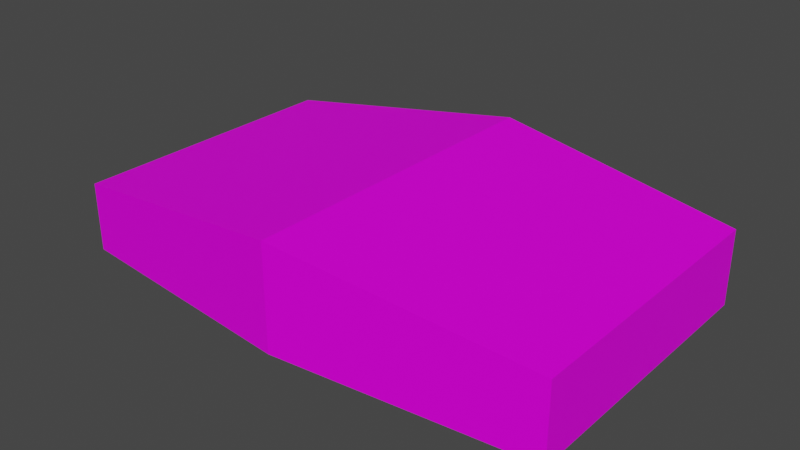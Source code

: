 # Source: ComputerMouse01.blend  (saved by Blender 4.2.66; exported with 4.5.12 LTS)
import bpy
from mathutils import Matrix  # noqa: F401  (used for matrix-valued properties, if any)

bpy.ops.wm.read_factory_settings(use_empty=True)
scene = bpy.context.scene
scene.name = 'Scene'

# ---- collections
col_collection = bpy.data.collections.new('Collection'); scene.collection.children.link(col_collection)

# ---- images (referenced by path relative to the original .blend; pixels are not part of the script)
import os
ASSET_DIR = os.environ.get("B2B_ASSET_DIR", "")  # directory of the original .blend (textures are referenced by path, not embedded)
HERE = os.path.dirname(os.path.abspath(__file__))  # packed textures are extracted next to this script under _unpacked/

def load_image(name, relpath, width, height, colorspace="sRGB"):
    """Load a texture the original file referenced (path relative to the .blend, or extracted next to this script)."""
    p = next((c for c in (os.path.join(HERE, relpath), os.path.join(ASSET_DIR, relpath)) if relpath and os.path.exists(c)), "")
    if p:
        img = bpy.data.images.load(p, check_existing=True)
        img.name = name
    else:  # same state as the original file: an image datablock whose file is absent (Cycles renders it pink)
        img = bpy.data.images.new(name, width, height)
        img.source = "FILE"
        img.filepath = "//" + (relpath or name)
    img.colorspace_settings.name = colorspace
    return img
img_computermouse01_a_png = load_image('ComputerMouse01_a.png', 'ComputerMouse01_a.png', 1024, 1024, 'sRGB')

# ---- materials (node trees are filled in below, after node groups)
mat_primary = bpy.data.materials.new('Primary')
mat_primary.alpha_threshold = 0.0
mat_primary.use_transparent_shadow = False
mat_primary.roughness = 0.5
mat_primary.line_color = (0.0, 0.0, 0.0, 1.0)

# ---- material node trees
mat_primary.use_nodes = True; mat_primary.node_tree.nodes.clear()
_N = mat_primary.node_tree.nodes; _L = mat_primary.node_tree.links
n0 = _N.new('ShaderNodeOutputMaterial'); n0.name = 'Material Output'; n0.location = (300, 300)
n1 = _N.new('ShaderNodeBsdfPrincipled'); n1.name = 'Principled BSDF'; n1.location = (10, 300)
n1.distribution = 'GGX'
n1.subsurface_method = 'RANDOM_WALK_SKIN'
n1.inputs[3].default_value = 1.45
n1.inputs[13].default_value = 0.15
n1.inputs[27].default_value = (0.0, 0.0, 0.0, 1.0)
n1.inputs[28].default_value = 1.0
n2 = _N.new('ShaderNodeTexImage'); n2.name = 'Image Texture'; n2.location = (-280, 280)
n2.image = img_computermouse01_a_png
n2.interpolation = 'Closest'
_L.new(n1.outputs[0], n0.inputs[0])
_L.new(n2.outputs[0], n1.inputs[0])
n0.is_active_output = True

# ---- world
world_world = bpy.data.worlds.new('World'); scene.world = world_world
world_world.use_nodes = True; world_world.node_tree.nodes.clear()
_N = world_world.node_tree.nodes; _L = world_world.node_tree.links
n0 = _N.new('ShaderNodeOutputWorld'); n0.name = 'World Output'; n0.location = (300, 300)
n1 = _N.new('ShaderNodeBackground'); n1.name = 'Background'; n1.location = (10, 300)
n1.inputs[0].default_value = (0.05088, 0.05088, 0.05088, 1.0)
_L.new(n1.outputs[0], n0.inputs[0])
n0.is_active_output = True
world_world.color = (0.05088, 0.05088, 0.05088)
world_world.use_sun_shadow = False
world_world.sun_shadow_jitter_overblur = 0.0

# ---- meshes
me_cube = bpy.data.meshes.new('Cube')
me_cube.from_pydata([(0.08437, 0.04781, 0.02502), (0.08437, 0.04781, 0.0), (0.08437, -0.04781, 0.02502), (0.08437, -0.04781, 0.0), (-0.08437, 0.04781, 0.02318), (-0.08437, 0.04781, 0.0), (-0.08437, -0.04781, 0.02318), (-0.08437, -0.04781, 0.0), (0.0, 0.05625, 0.0), (0.0, -0.05625, 0.03512), (0.0, -0.05625, 0.0), (0.0, 0.05625, 0.03512)], [], [(11, 4, 6, 9), (10, 9, 6, 7), (7, 6, 4, 5), (8, 1, 3, 10), (1, 0, 2, 3), (8, 11, 0, 1), (5, 4, 11, 8), (5, 8, 10, 7), (3, 2, 9, 10), (0, 11, 9, 2)])
_uv = me_cube.uv_layers.new(name='UVMap')
_uv.uv.foreach_set('vector', [0.0, 0.5312, 0.0625, 1.0, 0.9375, 1.0, 1.0, 0.5312, 0.4062, 0.5, 6.435e-05, 0.5, 0.1562, 0.0, 0.4062, 0.0, 1.0, 0.0, 1.0, 0.25, 0.0, 0.25, 0.0, 0.0, 0.0, 0.5312, 0.09375, 0.04688, 0.875, 0.04688, 1.0, 0.5312, 1.0, 0.4062, 1.0, 0.5312, 0.0, 0.5312, 0.0, 0.4062, 0.4062, 0.5, 0.0, 0.5, 0.125, 1.0, 0.4062, 1.0, 0.4062, 0.0, 0.1562, 0.0, 0.0, 0.5, 0.4062, 0.5, 0.0625, 1.0, 0.0, 0.5312, 1.0, 0.5312, 0.9375, 1.0, 0.4062, 1.0, 0.125, 1.0, 6.435e-05, 0.5, 0.4062, 0.5, 0.09375, 0.04688, 0.0, 0.5312, 1.0, 0.5312, 0.875, 0.04688])
me_cube.materials.append(mat_primary)
me_cube.use_mirror_vertex_groups = False
me_cube.update()

# ---- objects
ob_computermouse01 = bpy.data.objects.new('ComputerMouse01', me_cube)

# ---- transforms, parenting, visibility, modifiers, constraints
ob_computermouse01.location = (0.0, 0.0, 0.0)
ob_computermouse01.lock_rotations_4d = False
ob_computermouse01.empty_display_type = 'ARROWS'
ob_computermouse01.lineart.crease_threshold = 0.0

# ---- collection membership
col_collection.objects.link(ob_computermouse01)

# ---- scene / render settings (as saved in the file)
scene.frame_start = 1; scene.frame_end = 250; scene.frame_set(1)
scene.render.engine = 'BLENDER_EEVEE_NEXT'
scene.cycles.sampling_pattern = 'TABULATED_SOBOL'
scene.view_settings.view_transform = 'Filmic'
bpy.context.view_layer.update()

# ---- added for rendering (the .blend has no active camera and no usable light): camera, sun
cam_auto = bpy.data.cameras.new('AutoCamera')
cam_auto.lens = 50.0
cam_auto.sensor_width = 36.0
cam_auto.clip_end = 1000.0
ob_auto_camera = bpy.data.objects.new('AutoCamera', cam_auto)
scene.collection.objects.link(ob_auto_camera)
ob_auto_camera.location = (0.19044, -0.228528, 0.169913)
ob_auto_camera.rotation_euler = (1.09748, -7.21219e-08, 0.694738)
scene.camera = ob_auto_camera
light_auto_sun = bpy.data.lights.new('AutoSun', 'SUN')
light_auto_sun.energy = 3.0
light_auto_sun.angle = 0.0523599
ob_auto_sun = bpy.data.objects.new('AutoSun', light_auto_sun)
scene.collection.objects.link(ob_auto_sun)
ob_auto_sun.rotation_euler = (0.872665, 0.174533, 0.523599)
bpy.context.view_layer.update()
